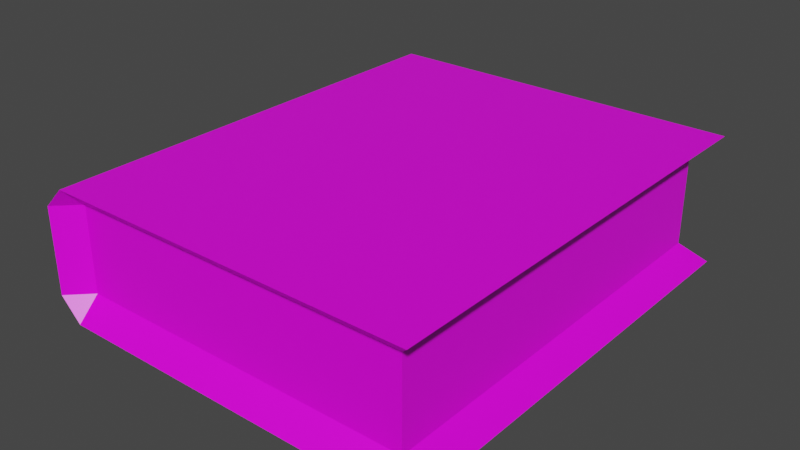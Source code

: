 # Source: book.blend  (saved by Blender 4.5.90; exported with 4.5.12 LTS)
import bpy
from mathutils import Matrix  # noqa: F401  (used for matrix-valued properties, if any)

bpy.ops.wm.read_factory_settings(use_empty=True)
scene = bpy.context.scene
scene.name = 'Scene'

# ---- collections
col_collection = bpy.data.collections.new('Collection'); scene.collection.children.link(col_collection)

# ---- images (referenced by path relative to the original .blend; pixels are not part of the script)
import os
ASSET_DIR = os.environ.get("B2B_ASSET_DIR", "")  # directory of the original .blend (textures are referenced by path, not embedded)
HERE = os.path.dirname(os.path.abspath(__file__))  # packed textures are extracted next to this script under _unpacked/

def load_image(name, relpath, width, height, colorspace="sRGB"):
    """Load a texture the original file referenced (path relative to the .blend, or extracted next to this script)."""
    p = next((c for c in (os.path.join(HERE, relpath), os.path.join(ASSET_DIR, relpath)) if relpath and os.path.exists(c)), "")
    if p:
        img = bpy.data.images.load(p, check_existing=True)
        img.name = name
    else:  # same state as the original file: an image datablock whose file is absent (Cycles renders it pink)
        img = bpy.data.images.new(name, width, height)
        img.source = "FILE"
        img.filepath = "//" + (relpath or name)
    img.colorspace_settings.name = colorspace
    return img
img_untitled = load_image('Untitled', 'Textures/book.png', 1024, 1024, 'sRGB')

# ---- materials (node trees are filled in below, after node groups)
mat_cover = bpy.data.materials.new('Cover')
mat_cover.alpha_threshold = 0.0
mat_cover.use_transparent_shadow = False
mat_cover.line_color = (0.0, 0.0, 0.0, 1.0)

# ---- material node trees
mat_cover.use_nodes = True; mat_cover.node_tree.nodes.clear()
_N = mat_cover.node_tree.nodes; _L = mat_cover.node_tree.links
n0 = _N.new('ShaderNodeOutputMaterial'); n0.name = 'Material Output'; n0.location = (300, 300)
n1 = _N.new('ShaderNodeBsdfPrincipled'); n1.name = 'Principled BSDF'; n1.location = (10, 300)
n1.distribution = 'GGX'
n1.subsurface_method = 'RANDOM_WALK_SKIN'
n1.inputs[2].default_value = 0.4
n1.inputs[3].default_value = 1.45
n1.inputs[27].default_value = (0.0, 0.0, 0.0, 1.0)
n1.inputs[28].default_value = 1.0
n2 = _N.new('ShaderNodeTexImage'); n2.name = 'Image Texture'; n2.location = (-308, 183)
n2.image = img_untitled
_L.new(n1.outputs[0], n0.inputs[0])
_L.new(n2.outputs[0], n1.inputs[0])
n0.is_active_output = True

# ---- world
world_world = bpy.data.worlds.new('World'); scene.world = world_world
world_world.use_nodes = True; world_world.node_tree.nodes.clear()
_N = world_world.node_tree.nodes; _L = world_world.node_tree.links
n0 = _N.new('ShaderNodeOutputWorld'); n0.name = 'World Output'; n0.location = (300, 300)
n1 = _N.new('ShaderNodeBackground'); n1.name = 'Background'; n1.location = (10, 300)
n1.inputs[0].default_value = (0.05088, 0.05088, 0.05088, 1.0)
_L.new(n1.outputs[0], n0.inputs[0])
n0.is_active_output = True
world_world.color = (0.05088, 0.05088, 0.05088)
world_world.use_sun_shadow = False
world_world.sun_shadow_jitter_overblur = 0.0

# ---- meshes
me_cube = bpy.data.meshes.new('Cube')
me_cube.from_pydata([(0.8, 1.0, 0.2), (0.8, -0.9, 0.2), (-0.8, -0.9, 0.2), (0.9, -1.0, 0.3), (-0.8, -1.0, 0.3), (0.9, 1.1, 0.3), (-0.8, 1.1, 0.3), (-0.9, -1.0, 0.2), (-0.9, 1.1, 0.2), (-0.8, 1.0, 0.2), (0.8, 1.0, -0.2), (0.8, -0.9, -0.2), (-0.8, -0.9, -0.2), (0.9, -1.0, -0.3), (-0.8, -1.0, -0.3), (0.9, 1.1, -0.3), (-0.8, 1.1, -0.3), (-0.9, -1.0, -0.2), (-0.9, 1.1, -0.2), (-0.8, 1.0, -0.2)], [], [(2, 1, 3, 4), (1, 11, 10, 0), (2, 4, 7), (8, 18, 17, 7), (5, 6, 4, 3), (6, 8, 7, 4), (1, 0, 5, 3), (0, 10, 19, 9), (2, 12, 11, 1), (6, 5, 0, 9), (8, 6, 9), (9, 19, 18, 8), (12, 14, 13, 11), (12, 17, 14), (15, 13, 14, 16), (16, 14, 17, 18), (11, 13, 15, 10), (16, 19, 10, 15), (18, 19, 16), (7, 17, 12, 2)])
_uv = me_cube.uv_layers.new(name='UVMap')
_uv.uv.foreach_set('vector', [0.5495, 0.7412, 0.8169, 0.8956, 0.8199, 0.9288, 0.5359, 0.7648, 0.08515, 0.6833, 0.007969, 0.6833, 0.007969, 0.3167, 0.08515, 0.3167, 0.5495, 0.7412, 0.5359, 0.7648, 0.5222, 0.7412, 0.5063, 0.3906, 0.5063, 0.4677, 0.1011, 0.4677, 0.1011, 0.3906, 0.5063, 0.03526, 0.5063, 0.3633, 0.1011, 0.3633, 0.1011, 0.03526, 0.5063, 0.3633, 0.5063, 0.3906, 0.1011, 0.3906, 0.1011, 0.3633, 0.1204, 0.007969, 0.487, 0.007969, 0.5063, 0.03526, 0.1011, 0.03526, 0.08515, 0.3167, 0.007969, 0.3167, 0.007969, 0.007969, 0.08515, 0.007969, 0.08515, 0.992, 0.007969, 0.992, 0.007969, 0.6833, 0.08515, 0.6833, 0.5359, 0.172, 0.8199, 0.007969, 0.8169, 0.04125, 0.5495, 0.1956, 0.5222, 0.1956, 0.5359, 0.172, 0.5495, 0.1956, 0.5495, 0.1956, 0.5495, 0.2728, 0.5222, 0.2728, 0.5222, 0.1956, 0.5495, 0.664, 0.5359, 0.6404, 0.8199, 0.4764, 0.8169, 0.5097, 0.5495, 0.664, 0.5222, 0.664, 0.5359, 0.6404, 0.5063, 0.8231, 0.1011, 0.8231, 0.1011, 0.495, 0.5063, 0.495, 0.5063, 0.495, 0.1011, 0.495, 0.1011, 0.4677, 0.5063, 0.4677, 0.1204, 0.8503, 0.1011, 0.8231, 0.5063, 0.8231, 0.487, 0.8503, 0.5359, 0.2964, 0.5495, 0.2728, 0.8169, 0.4272, 0.8199, 0.4604, 0.5222, 0.2728, 0.5495, 0.2728, 0.5359, 0.2964, 0.5222, 0.7412, 0.5222, 0.664, 0.5495, 0.664, 0.5495, 0.7412])
me_cube.materials.append(mat_cover)
me_cube.use_mirror_vertex_groups = False
me_cube.update()

# ---- objects
ob_cube = bpy.data.objects.new('Cube', me_cube)

# ---- transforms, parenting, visibility, modifiers, constraints
ob_cube.location = (0.0, 0.0, 0.0)
ob_cube.lock_rotations_4d = False
ob_cube.empty_display_type = 'ARROWS'
ob_cube.lineart.crease_threshold = 0.0

# ---- collection membership
col_collection.objects.link(ob_cube)

# ---- scene / render settings (as saved in the file)
scene.frame_start = 1; scene.frame_end = 250; scene.frame_set(2)
scene.render.engine = 'BLENDER_EEVEE_NEXT'
scene.cycles.sampling_pattern = 'TABULATED_SOBOL'
scene.cycles.use_light_tree = False
scene.view_settings.view_transform = 'Filmic'
bpy.context.view_layer.update()

# ---- added for rendering (the .blend has no active camera and no usable light): camera, sun
cam_auto = bpy.data.cameras.new('AutoCamera')
cam_auto.lens = 50.0
cam_auto.sensor_width = 36.0
cam_auto.clip_end = 1000.0
ob_auto_camera = bpy.data.objects.new('AutoCamera', cam_auto)
scene.collection.objects.link(ob_auto_camera)
ob_auto_camera.location = (2.61857, -3.09228, 2.09485)
ob_auto_camera.rotation_euler = (1.09748, -7.21219e-08, 0.694738)
scene.camera = ob_auto_camera
light_auto_sun = bpy.data.lights.new('AutoSun', 'SUN')
light_auto_sun.energy = 3.0
light_auto_sun.angle = 0.0523599
ob_auto_sun = bpy.data.objects.new('AutoSun', light_auto_sun)
scene.collection.objects.link(ob_auto_sun)
ob_auto_sun.rotation_euler = (0.872665, 0.174533, 0.523599)
bpy.context.view_layer.update()
